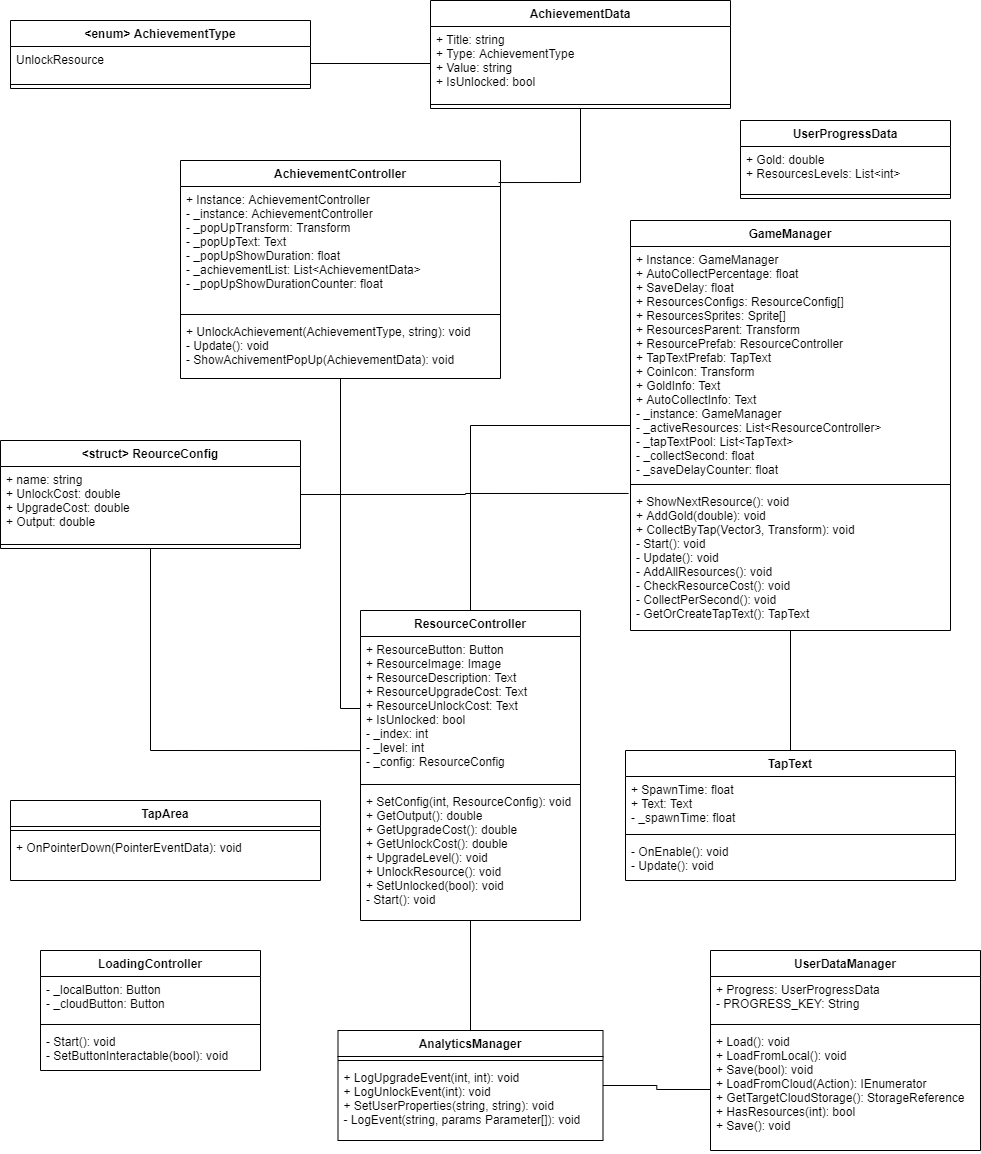

The diagram above was exported from draw.io. Its source (the exported page's mxGraphModel, read from the mxfile embedded in the PNG):
<mxGraphModel dx="2370" dy="1228" grid="1" gridSize="10" guides="1" tooltips="1" connect="1" arrows="1" fold="1" page="1" pageScale="1" pageWidth="3000" pageHeight="1500" math="0" shadow="0">
  <root>
    <mxCell id="0" />
    <mxCell id="1" parent="0" />
    <mxCell id="NJ4K20ei5_-3sK3JH_nl-22" style="edgeStyle=orthogonalEdgeStyle;rounded=0;orthogonalLoop=1;jettySize=auto;html=1;entryX=0;entryY=0.5;entryDx=0;entryDy=0;endArrow=none;endFill=0;" edge="1" parent="1" source="Ax_rZR8SmAEu_pauxV3j-2" target="Ax_rZR8SmAEu_pauxV3j-11">
      <mxGeometry relative="1" as="geometry" />
    </mxCell>
    <mxCell id="Ax_rZR8SmAEu_pauxV3j-2" value="AchievementController" style="swimlane;fontStyle=1;align=center;verticalAlign=top;childLayout=stackLayout;horizontal=1;startSize=26;horizontalStack=0;resizeParent=1;resizeParentMax=0;resizeLast=0;collapsible=1;marginBottom=0;" parent="1" vertex="1">
      <mxGeometry x="210" y="170" width="320" height="218" as="geometry" />
    </mxCell>
    <object label="+ Instance: AchievementController&#10;- _instance: AchievementController&#10;- _popUpTransform: Transform&#10;- _popUpText: Text&#10;- _popUpShowDuration: float&#10;- _achievementList: List&lt;AchievementData&gt;&#10;- _popUpShowDurationCounter: float&#10;" _instance="" id="Ax_rZR8SmAEu_pauxV3j-3">
      <mxCell style="text;strokeColor=none;fillColor=none;align=left;verticalAlign=top;spacingLeft=4;spacingRight=4;overflow=hidden;rotatable=0;points=[[0,0.5],[1,0.5]];portConstraint=eastwest;" parent="Ax_rZR8SmAEu_pauxV3j-2" vertex="1">
        <mxGeometry y="26" width="320" height="124" as="geometry" />
      </mxCell>
    </object>
    <mxCell id="Ax_rZR8SmAEu_pauxV3j-4" value="" style="line;strokeWidth=1;fillColor=none;align=left;verticalAlign=middle;spacingTop=-1;spacingLeft=3;spacingRight=3;rotatable=0;labelPosition=right;points=[];portConstraint=eastwest;" parent="Ax_rZR8SmAEu_pauxV3j-2" vertex="1">
      <mxGeometry y="150" width="320" height="8" as="geometry" />
    </mxCell>
    <mxCell id="Ax_rZR8SmAEu_pauxV3j-5" value="+ UnlockAchievement(AchievementType, string): void&#10;- Update(): void&#10;- ShowAchivementPopUp(AchievementData): void&#10;" style="text;strokeColor=none;fillColor=none;align=left;verticalAlign=top;spacingLeft=4;spacingRight=4;overflow=hidden;rotatable=0;points=[[0,0.5],[1,0.5]];portConstraint=eastwest;" parent="Ax_rZR8SmAEu_pauxV3j-2" vertex="1">
      <mxGeometry y="158" width="320" height="60" as="geometry" />
    </mxCell>
    <mxCell id="NJ4K20ei5_-3sK3JH_nl-2" style="edgeStyle=orthogonalEdgeStyle;rounded=0;orthogonalLoop=1;jettySize=auto;html=1;entryX=0.5;entryY=0;entryDx=0;entryDy=0;endArrow=none;endFill=0;" edge="1" parent="1" source="Ax_rZR8SmAEu_pauxV3j-6" target="Ax_rZR8SmAEu_pauxV3j-10">
      <mxGeometry relative="1" as="geometry" />
    </mxCell>
    <mxCell id="NJ4K20ei5_-3sK3JH_nl-3" style="edgeStyle=orthogonalEdgeStyle;rounded=0;orthogonalLoop=1;jettySize=auto;html=1;entryX=0.5;entryY=0;entryDx=0;entryDy=0;endArrow=none;endFill=0;" edge="1" parent="1" source="Ax_rZR8SmAEu_pauxV3j-6" target="Ax_rZR8SmAEu_pauxV3j-17">
      <mxGeometry relative="1" as="geometry" />
    </mxCell>
    <mxCell id="Ax_rZR8SmAEu_pauxV3j-6" value="GameManager" style="swimlane;fontStyle=1;align=center;verticalAlign=top;childLayout=stackLayout;horizontal=1;startSize=26;horizontalStack=0;resizeParent=1;resizeParentMax=0;resizeLast=0;collapsible=1;marginBottom=0;" parent="1" vertex="1">
      <mxGeometry x="660" y="230" width="320" height="410" as="geometry" />
    </mxCell>
    <mxCell id="Ax_rZR8SmAEu_pauxV3j-7" value="+ Instance: GameManager&#10;+ AutoCollectPercentage: float&#10;+ SaveDelay: float&#10;+ ResourcesConfigs: ResourceConfig[]&#10;+ ResourcesSprites: Sprite[]&#10;+ ResourcesParent: Transform&#10;+ ResourcePrefab: ResourceController&#10;+ TapTextPrefab: TapText&#10;+ CoinIcon: Transform&#10;+ GoldInfo: Text&#10;+ AutoCollectInfo: Text&#10;- _instance: GameManager&#10;- _activeResources: List&lt;ResourceController&gt;&#10;- _tapTextPool: List&lt;TapText&gt;&#10;- _collectSecond: float&#10;- _saveDelayCounter: float&#10;" style="text;strokeColor=none;fillColor=none;align=left;verticalAlign=top;spacingLeft=4;spacingRight=4;overflow=hidden;rotatable=0;points=[[0,0.5],[1,0.5]];portConstraint=eastwest;" parent="Ax_rZR8SmAEu_pauxV3j-6" vertex="1">
      <mxGeometry y="26" width="320" height="234" as="geometry" />
    </mxCell>
    <mxCell id="Ax_rZR8SmAEu_pauxV3j-8" value="" style="line;strokeWidth=1;fillColor=none;align=left;verticalAlign=middle;spacingTop=-1;spacingLeft=3;spacingRight=3;rotatable=0;labelPosition=right;points=[];portConstraint=eastwest;" parent="Ax_rZR8SmAEu_pauxV3j-6" vertex="1">
      <mxGeometry y="260" width="320" height="8" as="geometry" />
    </mxCell>
    <mxCell id="Ax_rZR8SmAEu_pauxV3j-9" value="+ ShowNextResource(): void&#10;+ AddGold(double): void&#10;+ CollectByTap(Vector3, Transform): void&#10;- Start(): void&#10;- Update(): void&#10;- AddAllResources(): void&#10;- CheckResourceCost(): void&#10;- CollectPerSecond(): void&#10;- GetOrCreateTapText(): TapText&#10;" style="text;strokeColor=none;fillColor=none;align=left;verticalAlign=top;spacingLeft=4;spacingRight=4;overflow=hidden;rotatable=0;points=[[0,0.5],[1,0.5]];portConstraint=eastwest;" parent="Ax_rZR8SmAEu_pauxV3j-6" vertex="1">
      <mxGeometry y="268" width="320" height="142" as="geometry" />
    </mxCell>
    <mxCell id="NJ4K20ei5_-3sK3JH_nl-24" style="edgeStyle=orthogonalEdgeStyle;rounded=0;orthogonalLoop=1;jettySize=auto;html=1;endArrow=none;endFill=0;" edge="1" parent="1" source="Ax_rZR8SmAEu_pauxV3j-10" target="Ax_rZR8SmAEu_pauxV3j-25">
      <mxGeometry relative="1" as="geometry" />
    </mxCell>
    <mxCell id="Ax_rZR8SmAEu_pauxV3j-10" value="ResourceController" style="swimlane;fontStyle=1;align=center;verticalAlign=top;childLayout=stackLayout;horizontal=1;startSize=26;horizontalStack=0;resizeParent=1;resizeParentMax=0;resizeLast=0;collapsible=1;marginBottom=0;" parent="1" vertex="1">
      <mxGeometry x="390" y="620" width="220" height="310" as="geometry" />
    </mxCell>
    <mxCell id="Ax_rZR8SmAEu_pauxV3j-11" value="+ ResourceButton: Button&#10;+ ResourceImage: Image&#10;+ ResourceDescription: Text&#10;+ ResourceUpgradeCost: Text&#10;+ ResourceUnlockCost: Text&#10;+ IsUnlocked: bool&#10;- _index: int&#10;- _level: int&#10;- _config: ResourceConfig&#10;" style="text;strokeColor=none;fillColor=none;align=left;verticalAlign=top;spacingLeft=4;spacingRight=4;overflow=hidden;rotatable=0;points=[[0,0.5],[1,0.5]];portConstraint=eastwest;" parent="Ax_rZR8SmAEu_pauxV3j-10" vertex="1">
      <mxGeometry y="26" width="220" height="144" as="geometry" />
    </mxCell>
    <mxCell id="Ax_rZR8SmAEu_pauxV3j-12" value="" style="line;strokeWidth=1;fillColor=none;align=left;verticalAlign=middle;spacingTop=-1;spacingLeft=3;spacingRight=3;rotatable=0;labelPosition=right;points=[];portConstraint=eastwest;" parent="Ax_rZR8SmAEu_pauxV3j-10" vertex="1">
      <mxGeometry y="170" width="220" height="8" as="geometry" />
    </mxCell>
    <mxCell id="Ax_rZR8SmAEu_pauxV3j-13" value="+ SetConfig(int, ResourceConfig): void&#10;+ GetOutput(): double&#10;+ GetUpgradeCost(): double&#10;+ GetUnlockCost(): double&#10;+ UpgradeLevel(): void&#10;+ UnlockResource(): void&#10;+ SetUnlocked(bool): void&#10;- Start(): void&#10;" style="text;strokeColor=none;fillColor=none;align=left;verticalAlign=top;spacingLeft=4;spacingRight=4;overflow=hidden;rotatable=0;points=[[0,0.5],[1,0.5]];portConstraint=eastwest;" parent="Ax_rZR8SmAEu_pauxV3j-10" vertex="1">
      <mxGeometry y="178" width="220" height="132" as="geometry" />
    </mxCell>
    <mxCell id="Ax_rZR8SmAEu_pauxV3j-17" value="TapText" style="swimlane;fontStyle=1;align=center;verticalAlign=top;childLayout=stackLayout;horizontal=1;startSize=26;horizontalStack=0;resizeParent=1;resizeParentMax=0;resizeLast=0;collapsible=1;marginBottom=0;" parent="1" vertex="1">
      <mxGeometry x="655" y="760" width="330" height="130" as="geometry" />
    </mxCell>
    <mxCell id="Ax_rZR8SmAEu_pauxV3j-18" value="+ SpawnTime: float&#10;+ Text: Text&#10;- _spawnTime: float&#10;" style="text;strokeColor=none;fillColor=none;align=left;verticalAlign=top;spacingLeft=4;spacingRight=4;overflow=hidden;rotatable=0;points=[[0,0.5],[1,0.5]];portConstraint=eastwest;" parent="Ax_rZR8SmAEu_pauxV3j-17" vertex="1">
      <mxGeometry y="26" width="330" height="54" as="geometry" />
    </mxCell>
    <mxCell id="Ax_rZR8SmAEu_pauxV3j-19" value="" style="line;strokeWidth=1;fillColor=none;align=left;verticalAlign=middle;spacingTop=-1;spacingLeft=3;spacingRight=3;rotatable=0;labelPosition=right;points=[];portConstraint=eastwest;" parent="Ax_rZR8SmAEu_pauxV3j-17" vertex="1">
      <mxGeometry y="80" width="330" height="8" as="geometry" />
    </mxCell>
    <mxCell id="Ax_rZR8SmAEu_pauxV3j-20" value="- OnEnable(): void&#10;- Update(): void&#10;" style="text;strokeColor=none;fillColor=none;align=left;verticalAlign=top;spacingLeft=4;spacingRight=4;overflow=hidden;rotatable=0;points=[[0,0.5],[1,0.5]];portConstraint=eastwest;" parent="Ax_rZR8SmAEu_pauxV3j-17" vertex="1">
      <mxGeometry y="88" width="330" height="42" as="geometry" />
    </mxCell>
    <mxCell id="Ax_rZR8SmAEu_pauxV3j-21" value="UserProgressData" style="swimlane;fontStyle=1;align=center;verticalAlign=top;childLayout=stackLayout;horizontal=1;startSize=26;horizontalStack=0;resizeParent=1;resizeParentMax=0;resizeLast=0;collapsible=1;marginBottom=0;" parent="1" vertex="1">
      <mxGeometry x="770" y="130" width="210" height="78" as="geometry" />
    </mxCell>
    <mxCell id="Ax_rZR8SmAEu_pauxV3j-22" value="+ Gold: double&#10;+ ResourcesLevels: List&lt;int&gt;&#10;" style="text;strokeColor=none;fillColor=none;align=left;verticalAlign=top;spacingLeft=4;spacingRight=4;overflow=hidden;rotatable=0;points=[[0,0.5],[1,0.5]];portConstraint=eastwest;" parent="Ax_rZR8SmAEu_pauxV3j-21" vertex="1">
      <mxGeometry y="26" width="210" height="44" as="geometry" />
    </mxCell>
    <mxCell id="Ax_rZR8SmAEu_pauxV3j-23" value="" style="line;strokeWidth=1;fillColor=none;align=left;verticalAlign=middle;spacingTop=-1;spacingLeft=3;spacingRight=3;rotatable=0;labelPosition=right;points=[];portConstraint=eastwest;" parent="Ax_rZR8SmAEu_pauxV3j-21" vertex="1">
      <mxGeometry y="70" width="210" height="8" as="geometry" />
    </mxCell>
    <mxCell id="NJ4K20ei5_-3sK3JH_nl-26" style="edgeStyle=orthogonalEdgeStyle;rounded=0;orthogonalLoop=1;jettySize=auto;html=1;endArrow=none;endFill=0;" edge="1" parent="1" source="Ax_rZR8SmAEu_pauxV3j-25" target="Ax_rZR8SmAEu_pauxV3j-40">
      <mxGeometry relative="1" as="geometry" />
    </mxCell>
    <mxCell id="Ax_rZR8SmAEu_pauxV3j-25" value="AnalyticsManager" style="swimlane;fontStyle=1;align=center;verticalAlign=top;childLayout=stackLayout;horizontal=1;startSize=26;horizontalStack=0;resizeParent=1;resizeParentMax=0;resizeLast=0;collapsible=1;marginBottom=0;" parent="1" vertex="1">
      <mxGeometry x="367.5" y="1040" width="265" height="110" as="geometry" />
    </mxCell>
    <mxCell id="Ax_rZR8SmAEu_pauxV3j-27" value="" style="line;strokeWidth=1;fillColor=none;align=left;verticalAlign=middle;spacingTop=-1;spacingLeft=3;spacingRight=3;rotatable=0;labelPosition=right;points=[];portConstraint=eastwest;" parent="Ax_rZR8SmAEu_pauxV3j-25" vertex="1">
      <mxGeometry y="26" width="265" height="8" as="geometry" />
    </mxCell>
    <mxCell id="Ax_rZR8SmAEu_pauxV3j-28" value="+ LogUpgradeEvent(int, int): void&#10;+ LogUnlockEvent(int): void&#10;+ SetUserProperties(string, string): void&#10;- LogEvent(string, params Parameter[]): void&#10;" style="text;strokeColor=none;fillColor=none;align=left;verticalAlign=top;spacingLeft=4;spacingRight=4;overflow=hidden;rotatable=0;points=[[0,0.5],[1,0.5]];portConstraint=eastwest;" parent="Ax_rZR8SmAEu_pauxV3j-25" vertex="1">
      <mxGeometry y="34" width="265" height="76" as="geometry" />
    </mxCell>
    <mxCell id="Ax_rZR8SmAEu_pauxV3j-29" value="LoadingController" style="swimlane;fontStyle=1;align=center;verticalAlign=top;childLayout=stackLayout;horizontal=1;startSize=26;horizontalStack=0;resizeParent=1;resizeParentMax=0;resizeLast=0;collapsible=1;marginBottom=0;" parent="1" vertex="1">
      <mxGeometry x="70" y="960" width="220" height="120" as="geometry" />
    </mxCell>
    <mxCell id="Ax_rZR8SmAEu_pauxV3j-30" value="- _localButton: Button&#10;- _cloudButton: Button&#10;" style="text;strokeColor=none;fillColor=none;align=left;verticalAlign=top;spacingLeft=4;spacingRight=4;overflow=hidden;rotatable=0;points=[[0,0.5],[1,0.5]];portConstraint=eastwest;" parent="Ax_rZR8SmAEu_pauxV3j-29" vertex="1">
      <mxGeometry y="26" width="220" height="44" as="geometry" />
    </mxCell>
    <mxCell id="Ax_rZR8SmAEu_pauxV3j-31" value="" style="line;strokeWidth=1;fillColor=none;align=left;verticalAlign=middle;spacingTop=-1;spacingLeft=3;spacingRight=3;rotatable=0;labelPosition=right;points=[];portConstraint=eastwest;" parent="Ax_rZR8SmAEu_pauxV3j-29" vertex="1">
      <mxGeometry y="70" width="220" height="8" as="geometry" />
    </mxCell>
    <mxCell id="Ax_rZR8SmAEu_pauxV3j-32" value="- Start(): void&#10;- SetButtonInteractable(bool): void&#10;" style="text;strokeColor=none;fillColor=none;align=left;verticalAlign=top;spacingLeft=4;spacingRight=4;overflow=hidden;rotatable=0;points=[[0,0.5],[1,0.5]];portConstraint=eastwest;" parent="Ax_rZR8SmAEu_pauxV3j-29" vertex="1">
      <mxGeometry y="78" width="220" height="42" as="geometry" />
    </mxCell>
    <mxCell id="Ax_rZR8SmAEu_pauxV3j-33" value="TapArea" style="swimlane;fontStyle=1;align=center;verticalAlign=top;childLayout=stackLayout;horizontal=1;startSize=26;horizontalStack=0;resizeParent=1;resizeParentMax=0;resizeLast=0;collapsible=1;marginBottom=0;" parent="1" vertex="1">
      <mxGeometry x="40" y="810" width="310" height="80" as="geometry" />
    </mxCell>
    <mxCell id="Ax_rZR8SmAEu_pauxV3j-35" value="" style="line;strokeWidth=1;fillColor=none;align=left;verticalAlign=middle;spacingTop=-1;spacingLeft=3;spacingRight=3;rotatable=0;labelPosition=right;points=[];portConstraint=eastwest;" parent="Ax_rZR8SmAEu_pauxV3j-33" vertex="1">
      <mxGeometry y="26" width="310" height="8" as="geometry" />
    </mxCell>
    <mxCell id="Ax_rZR8SmAEu_pauxV3j-36" value="+ OnPointerDown(PointerEventData): void&#10;" style="text;strokeColor=none;fillColor=none;align=left;verticalAlign=top;spacingLeft=4;spacingRight=4;overflow=hidden;rotatable=0;points=[[0,0.5],[1,0.5]];portConstraint=eastwest;" parent="Ax_rZR8SmAEu_pauxV3j-33" vertex="1">
      <mxGeometry y="34" width="310" height="46" as="geometry" />
    </mxCell>
    <mxCell id="Ax_rZR8SmAEu_pauxV3j-37" value="UserDataManager" style="swimlane;fontStyle=1;align=center;verticalAlign=top;childLayout=stackLayout;horizontal=1;startSize=26;horizontalStack=0;resizeParent=1;resizeParentMax=0;resizeLast=0;collapsible=1;marginBottom=0;" parent="1" vertex="1">
      <mxGeometry x="740" y="960" width="270" height="200" as="geometry" />
    </mxCell>
    <mxCell id="Ax_rZR8SmAEu_pauxV3j-38" value="+ Progress: UserProgressData&#10;- PROGRESS_KEY: String&#10;" style="text;strokeColor=none;fillColor=none;align=left;verticalAlign=top;spacingLeft=4;spacingRight=4;overflow=hidden;rotatable=0;points=[[0,0.5],[1,0.5]];portConstraint=eastwest;" parent="Ax_rZR8SmAEu_pauxV3j-37" vertex="1">
      <mxGeometry y="26" width="270" height="44" as="geometry" />
    </mxCell>
    <mxCell id="Ax_rZR8SmAEu_pauxV3j-39" value="" style="line;strokeWidth=1;fillColor=none;align=left;verticalAlign=middle;spacingTop=-1;spacingLeft=3;spacingRight=3;rotatable=0;labelPosition=right;points=[];portConstraint=eastwest;" parent="Ax_rZR8SmAEu_pauxV3j-37" vertex="1">
      <mxGeometry y="70" width="270" height="8" as="geometry" />
    </mxCell>
    <mxCell id="Ax_rZR8SmAEu_pauxV3j-40" value="+ Load(): void&#10;+ LoadFromLocal(): void&#10;+ Save(bool): void&#10;+ LoadFromCloud(Action): IEnumerator&#10;+ GetTargetCloudStorage(): StorageReference&#10;+ HasResources(int): bool&#10;+ Save(): void&#10;" style="text;strokeColor=none;fillColor=none;align=left;verticalAlign=top;spacingLeft=4;spacingRight=4;overflow=hidden;rotatable=0;points=[[0,0.5],[1,0.5]];portConstraint=eastwest;" parent="Ax_rZR8SmAEu_pauxV3j-37" vertex="1">
      <mxGeometry y="78" width="270" height="122" as="geometry" />
    </mxCell>
    <mxCell id="NJ4K20ei5_-3sK3JH_nl-21" style="edgeStyle=orthogonalEdgeStyle;rounded=0;orthogonalLoop=1;jettySize=auto;html=1;entryX=0.994;entryY=-0.032;entryDx=0;entryDy=0;entryPerimeter=0;endArrow=none;endFill=0;" edge="1" parent="1" source="NJ4K20ei5_-3sK3JH_nl-5" target="Ax_rZR8SmAEu_pauxV3j-3">
      <mxGeometry relative="1" as="geometry" />
    </mxCell>
    <mxCell id="NJ4K20ei5_-3sK3JH_nl-5" value="AchievementData" style="swimlane;fontStyle=1;align=center;verticalAlign=top;childLayout=stackLayout;horizontal=1;startSize=26;horizontalStack=0;resizeParent=1;resizeParentMax=0;resizeLast=0;collapsible=1;marginBottom=0;" vertex="1" parent="1">
      <mxGeometry x="460" y="10" width="300" height="108" as="geometry" />
    </mxCell>
    <mxCell id="NJ4K20ei5_-3sK3JH_nl-6" value="+ Title: string&#10;+ Type: AchievementType&#10;+ Value: string&#10;+ IsUnlocked: bool&#10;" style="text;strokeColor=none;fillColor=none;align=left;verticalAlign=top;spacingLeft=4;spacingRight=4;overflow=hidden;rotatable=0;points=[[0,0.5],[1,0.5]];portConstraint=eastwest;" vertex="1" parent="NJ4K20ei5_-3sK3JH_nl-5">
      <mxGeometry y="26" width="300" height="74" as="geometry" />
    </mxCell>
    <mxCell id="NJ4K20ei5_-3sK3JH_nl-7" value="" style="line;strokeWidth=1;fillColor=none;align=left;verticalAlign=middle;spacingTop=-1;spacingLeft=3;spacingRight=3;rotatable=0;labelPosition=right;points=[];portConstraint=eastwest;" vertex="1" parent="NJ4K20ei5_-3sK3JH_nl-5">
      <mxGeometry y="100" width="300" height="8" as="geometry" />
    </mxCell>
    <mxCell id="NJ4K20ei5_-3sK3JH_nl-9" value="&lt;enum&gt; AchievementType" style="swimlane;fontStyle=1;align=center;verticalAlign=top;childLayout=stackLayout;horizontal=1;startSize=26;horizontalStack=0;resizeParent=1;resizeParentMax=0;resizeLast=0;collapsible=1;marginBottom=0;" vertex="1" parent="1">
      <mxGeometry x="40" y="30" width="300" height="68" as="geometry" />
    </mxCell>
    <mxCell id="NJ4K20ei5_-3sK3JH_nl-10" value="UnlockResource" style="text;strokeColor=none;fillColor=none;align=left;verticalAlign=top;spacingLeft=4;spacingRight=4;overflow=hidden;rotatable=0;points=[[0,0.5],[1,0.5]];portConstraint=eastwest;" vertex="1" parent="NJ4K20ei5_-3sK3JH_nl-9">
      <mxGeometry y="26" width="300" height="34" as="geometry" />
    </mxCell>
    <mxCell id="NJ4K20ei5_-3sK3JH_nl-11" value="" style="line;strokeWidth=1;fillColor=none;align=left;verticalAlign=middle;spacingTop=-1;spacingLeft=3;spacingRight=3;rotatable=0;labelPosition=right;points=[];portConstraint=eastwest;" vertex="1" parent="NJ4K20ei5_-3sK3JH_nl-9">
      <mxGeometry y="60" width="300" height="8" as="geometry" />
    </mxCell>
    <mxCell id="NJ4K20ei5_-3sK3JH_nl-13" style="edgeStyle=orthogonalEdgeStyle;rounded=0;orthogonalLoop=1;jettySize=auto;html=1;entryX=1;entryY=0.5;entryDx=0;entryDy=0;endArrow=none;endFill=0;" edge="1" parent="1" source="NJ4K20ei5_-3sK3JH_nl-6" target="NJ4K20ei5_-3sK3JH_nl-10">
      <mxGeometry relative="1" as="geometry" />
    </mxCell>
    <mxCell id="NJ4K20ei5_-3sK3JH_nl-19" style="edgeStyle=orthogonalEdgeStyle;rounded=0;orthogonalLoop=1;jettySize=auto;html=1;entryX=0;entryY=0.792;entryDx=0;entryDy=0;entryPerimeter=0;endArrow=none;endFill=0;" edge="1" parent="1" source="NJ4K20ei5_-3sK3JH_nl-14" target="Ax_rZR8SmAEu_pauxV3j-11">
      <mxGeometry relative="1" as="geometry" />
    </mxCell>
    <mxCell id="NJ4K20ei5_-3sK3JH_nl-20" style="edgeStyle=orthogonalEdgeStyle;rounded=0;orthogonalLoop=1;jettySize=auto;html=1;entryX=-0.006;entryY=0.035;entryDx=0;entryDy=0;entryPerimeter=0;endArrow=none;endFill=0;" edge="1" parent="1" source="NJ4K20ei5_-3sK3JH_nl-14" target="Ax_rZR8SmAEu_pauxV3j-9">
      <mxGeometry relative="1" as="geometry" />
    </mxCell>
    <mxCell id="NJ4K20ei5_-3sK3JH_nl-14" value="&lt;struct&gt; ReourceConfig" style="swimlane;fontStyle=1;align=center;verticalAlign=top;childLayout=stackLayout;horizontal=1;startSize=26;horizontalStack=0;resizeParent=1;resizeParentMax=0;resizeLast=0;collapsible=1;marginBottom=0;" vertex="1" parent="1">
      <mxGeometry x="30" y="450" width="300" height="108" as="geometry" />
    </mxCell>
    <mxCell id="NJ4K20ei5_-3sK3JH_nl-15" value="+ name: string&#10;+ UnlockCost: double&#10;+ UpgradeCost: double&#10;+ Output: double&#10;" style="text;strokeColor=none;fillColor=none;align=left;verticalAlign=top;spacingLeft=4;spacingRight=4;overflow=hidden;rotatable=0;points=[[0,0.5],[1,0.5]];portConstraint=eastwest;" vertex="1" parent="NJ4K20ei5_-3sK3JH_nl-14">
      <mxGeometry y="26" width="300" height="74" as="geometry" />
    </mxCell>
    <mxCell id="NJ4K20ei5_-3sK3JH_nl-16" value="" style="line;strokeWidth=1;fillColor=none;align=left;verticalAlign=middle;spacingTop=-1;spacingLeft=3;spacingRight=3;rotatable=0;labelPosition=right;points=[];portConstraint=eastwest;" vertex="1" parent="NJ4K20ei5_-3sK3JH_nl-14">
      <mxGeometry y="100" width="300" height="8" as="geometry" />
    </mxCell>
  </root>
</mxGraphModel>